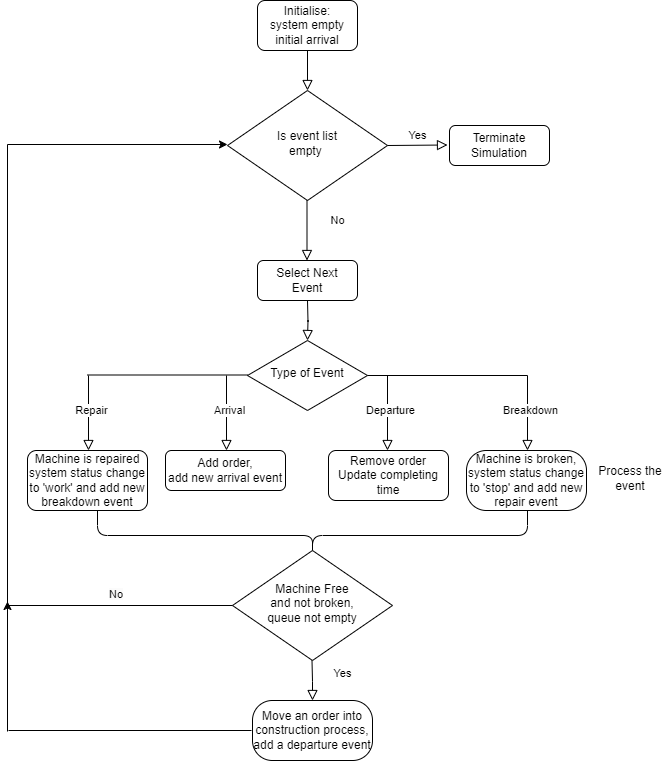

The diagram above was exported from draw.io. Its source (the exported page's mxGraphModel, read from the mxfile embedded in the PNG):
<mxGraphModel dx="778" dy="504" grid="1" gridSize="10" guides="1" tooltips="1" connect="1" arrows="1" fold="1" page="1" pageScale="1" pageWidth="827" pageHeight="1169" math="0" shadow="0">
  <root>
    <mxCell id="WIyWlLk6GJQsqaUBKTNV-0" />
    <mxCell id="WIyWlLk6GJQsqaUBKTNV-1" parent="WIyWlLk6GJQsqaUBKTNV-0" />
    <mxCell id="WIyWlLk6GJQsqaUBKTNV-2" value="" style="rounded=0;html=1;jettySize=auto;orthogonalLoop=1;fontSize=11;endArrow=block;endFill=0;endSize=8;strokeWidth=1;shadow=0;labelBackgroundColor=none;edgeStyle=orthogonalEdgeStyle;" parent="WIyWlLk6GJQsqaUBKTNV-1" source="WIyWlLk6GJQsqaUBKTNV-3" target="WIyWlLk6GJQsqaUBKTNV-6" edge="1">
      <mxGeometry relative="1" as="geometry" />
    </mxCell>
    <mxCell id="WIyWlLk6GJQsqaUBKTNV-3" value="&lt;div style=&quot;&quot;&gt;&lt;span style=&quot;background-color: initial;&quot;&gt;Initialise:&lt;/span&gt;&lt;/div&gt;system empty&lt;br&gt;initial arrival" style="rounded=1;whiteSpace=wrap;html=1;fontSize=12;glass=0;strokeWidth=1;shadow=0;align=center;" parent="WIyWlLk6GJQsqaUBKTNV-1" vertex="1">
      <mxGeometry x="330" y="20" width="100" height="50" as="geometry" />
    </mxCell>
    <mxCell id="WIyWlLk6GJQsqaUBKTNV-4" value="Yes" style="rounded=0;html=1;jettySize=auto;orthogonalLoop=1;fontSize=11;endArrow=block;endFill=0;endSize=8;strokeWidth=1;shadow=0;labelBackgroundColor=none;edgeStyle=orthogonalEdgeStyle;" parent="WIyWlLk6GJQsqaUBKTNV-1" edge="1">
      <mxGeometry x="-0.3333" y="30" relative="1" as="geometry">
        <mxPoint as="offset" />
        <mxPoint x="384.5" y="680" as="sourcePoint" />
        <mxPoint x="385" y="720" as="targetPoint" />
      </mxGeometry>
    </mxCell>
    <mxCell id="WIyWlLk6GJQsqaUBKTNV-6" value="Is event list &lt;br&gt;empty&amp;nbsp;" style="rhombus;whiteSpace=wrap;html=1;shadow=0;fontFamily=Helvetica;fontSize=12;align=center;strokeWidth=1;spacing=6;spacingTop=-4;" parent="WIyWlLk6GJQsqaUBKTNV-1" vertex="1">
      <mxGeometry x="300" y="110" width="160" height="110" as="geometry" />
    </mxCell>
    <mxCell id="WIyWlLk6GJQsqaUBKTNV-11" value="Add order,&lt;br&gt;add new arrival event" style="rounded=1;whiteSpace=wrap;html=1;fontSize=12;glass=0;strokeWidth=1;shadow=0;" parent="WIyWlLk6GJQsqaUBKTNV-1" vertex="1">
      <mxGeometry x="238" y="470" width="120" height="40" as="geometry" />
    </mxCell>
    <mxCell id="0ouoBdORt3vkmxe64IvN-0" value="Yes" style="edgeStyle=orthogonalEdgeStyle;rounded=0;html=1;jettySize=auto;orthogonalLoop=1;fontSize=11;endArrow=block;endFill=0;endSize=8;strokeWidth=1;shadow=0;labelBackgroundColor=none;exitX=1;exitY=0.5;exitDx=0;exitDy=0;" edge="1" parent="WIyWlLk6GJQsqaUBKTNV-1" source="WIyWlLk6GJQsqaUBKTNV-6">
      <mxGeometry y="10" relative="1" as="geometry">
        <mxPoint as="offset" />
        <mxPoint x="470" y="165" as="sourcePoint" />
        <mxPoint x="520" y="164.5" as="targetPoint" />
      </mxGeometry>
    </mxCell>
    <mxCell id="0ouoBdORt3vkmxe64IvN-1" value="Terminate &lt;br&gt;Simulation" style="rounded=1;whiteSpace=wrap;html=1;fontSize=12;glass=0;strokeWidth=1;shadow=0;" vertex="1" parent="WIyWlLk6GJQsqaUBKTNV-1">
      <mxGeometry x="522" y="145" width="100" height="40" as="geometry" />
    </mxCell>
    <mxCell id="0ouoBdORt3vkmxe64IvN-2" value="Select Next&lt;br&gt;Event" style="rounded=1;whiteSpace=wrap;html=1;fontSize=12;glass=0;strokeWidth=1;shadow=0;" vertex="1" parent="WIyWlLk6GJQsqaUBKTNV-1">
      <mxGeometry x="330" y="280" width="100" height="40" as="geometry" />
    </mxCell>
    <mxCell id="0ouoBdORt3vkmxe64IvN-3" value="" style="rounded=0;html=1;jettySize=auto;orthogonalLoop=1;fontSize=11;endArrow=block;endFill=0;endSize=8;strokeWidth=1;shadow=0;labelBackgroundColor=none;edgeStyle=orthogonalEdgeStyle;" edge="1" parent="WIyWlLk6GJQsqaUBKTNV-1">
      <mxGeometry x="-0.3565" y="30" relative="1" as="geometry">
        <mxPoint x="1" y="1" as="offset" />
        <mxPoint x="380" y="320" as="sourcePoint" />
        <mxPoint x="380" y="360" as="targetPoint" />
      </mxGeometry>
    </mxCell>
    <mxCell id="0ouoBdORt3vkmxe64IvN-4" value="Type of Event" style="rhombus;whiteSpace=wrap;html=1;shadow=0;fontFamily=Helvetica;fontSize=12;align=center;strokeWidth=1;spacing=6;spacingTop=-4;" vertex="1" parent="WIyWlLk6GJQsqaUBKTNV-1">
      <mxGeometry x="320" y="360" width="120" height="70" as="geometry" />
    </mxCell>
    <mxCell id="0ouoBdORt3vkmxe64IvN-5" value="" style="endArrow=none;html=1;rounded=0;" edge="1" parent="WIyWlLk6GJQsqaUBKTNV-1">
      <mxGeometry width="50" height="50" relative="1" as="geometry">
        <mxPoint x="440" y="395" as="sourcePoint" />
        <mxPoint x="600" y="395" as="targetPoint" />
      </mxGeometry>
    </mxCell>
    <mxCell id="0ouoBdORt3vkmxe64IvN-6" value="" style="endArrow=none;html=1;rounded=0;" edge="1" parent="WIyWlLk6GJQsqaUBKTNV-1">
      <mxGeometry width="50" height="50" relative="1" as="geometry">
        <mxPoint x="160" y="394.5" as="sourcePoint" />
        <mxPoint x="320" y="394.5" as="targetPoint" />
      </mxGeometry>
    </mxCell>
    <mxCell id="0ouoBdORt3vkmxe64IvN-7" value="" style="rounded=0;html=1;jettySize=auto;orthogonalLoop=1;fontSize=11;endArrow=block;endFill=0;endSize=8;strokeWidth=1;shadow=0;labelBackgroundColor=none;edgeStyle=orthogonalEdgeStyle;" edge="1" parent="WIyWlLk6GJQsqaUBKTNV-1">
      <mxGeometry x="-0.3565" y="30" relative="1" as="geometry">
        <mxPoint x="1" y="1" as="offset" />
        <mxPoint x="299" y="395" as="sourcePoint" />
        <mxPoint x="299" y="470" as="targetPoint" />
      </mxGeometry>
    </mxCell>
    <mxCell id="0ouoBdORt3vkmxe64IvN-8" value="Arrival" style="edgeLabel;html=1;align=center;verticalAlign=middle;resizable=0;points=[];" vertex="1" connectable="0" parent="0ouoBdORt3vkmxe64IvN-7">
      <mxGeometry x="-0.0933" y="2" relative="1" as="geometry">
        <mxPoint as="offset" />
      </mxGeometry>
    </mxCell>
    <mxCell id="0ouoBdORt3vkmxe64IvN-9" value="Remove order&lt;br&gt;Update completing time" style="rounded=1;whiteSpace=wrap;html=1;fontSize=12;glass=0;strokeWidth=1;shadow=0;" vertex="1" parent="WIyWlLk6GJQsqaUBKTNV-1">
      <mxGeometry x="401" y="470" width="120" height="50" as="geometry" />
    </mxCell>
    <mxCell id="0ouoBdORt3vkmxe64IvN-10" value="" style="rounded=0;html=1;jettySize=auto;orthogonalLoop=1;fontSize=11;endArrow=block;endFill=0;endSize=8;strokeWidth=1;shadow=0;labelBackgroundColor=none;edgeStyle=orthogonalEdgeStyle;" edge="1" parent="WIyWlLk6GJQsqaUBKTNV-1">
      <mxGeometry x="-0.3565" y="30" relative="1" as="geometry">
        <mxPoint x="1" y="1" as="offset" />
        <mxPoint x="460" y="395" as="sourcePoint" />
        <mxPoint x="460" y="470" as="targetPoint" />
      </mxGeometry>
    </mxCell>
    <mxCell id="0ouoBdORt3vkmxe64IvN-11" value="Departure" style="edgeLabel;html=1;align=center;verticalAlign=middle;resizable=0;points=[];" vertex="1" connectable="0" parent="0ouoBdORt3vkmxe64IvN-10">
      <mxGeometry x="-0.0933" y="2" relative="1" as="geometry">
        <mxPoint as="offset" />
      </mxGeometry>
    </mxCell>
    <mxCell id="0ouoBdORt3vkmxe64IvN-12" value="Machine is broken,&lt;br&gt;system status change to 'stop' and add new repair event" style="rounded=1;whiteSpace=wrap;html=1;fontSize=12;glass=0;strokeWidth=1;shadow=0;arcSize=33;" vertex="1" parent="WIyWlLk6GJQsqaUBKTNV-1">
      <mxGeometry x="539" y="470" width="120" height="60" as="geometry" />
    </mxCell>
    <mxCell id="0ouoBdORt3vkmxe64IvN-13" value="" style="rounded=0;html=1;jettySize=auto;orthogonalLoop=1;fontSize=11;endArrow=block;endFill=0;endSize=8;strokeWidth=1;shadow=0;labelBackgroundColor=none;edgeStyle=orthogonalEdgeStyle;" edge="1" parent="WIyWlLk6GJQsqaUBKTNV-1">
      <mxGeometry x="-0.3565" y="30" relative="1" as="geometry">
        <mxPoint x="1" y="1" as="offset" />
        <mxPoint x="600" y="395" as="sourcePoint" />
        <mxPoint x="600" y="470" as="targetPoint" />
      </mxGeometry>
    </mxCell>
    <mxCell id="0ouoBdORt3vkmxe64IvN-14" value="Breakdown" style="edgeLabel;html=1;align=center;verticalAlign=middle;resizable=0;points=[];" vertex="1" connectable="0" parent="0ouoBdORt3vkmxe64IvN-13">
      <mxGeometry x="-0.0933" y="2" relative="1" as="geometry">
        <mxPoint as="offset" />
      </mxGeometry>
    </mxCell>
    <mxCell id="0ouoBdORt3vkmxe64IvN-15" value="Machine is repaired&lt;br&gt;system status change to 'work' and add new breakdown event" style="rounded=1;whiteSpace=wrap;html=1;fontSize=12;glass=0;strokeWidth=1;shadow=0;" vertex="1" parent="WIyWlLk6GJQsqaUBKTNV-1">
      <mxGeometry x="100" y="470" width="120" height="60" as="geometry" />
    </mxCell>
    <mxCell id="0ouoBdORt3vkmxe64IvN-16" value="" style="rounded=0;html=1;jettySize=auto;orthogonalLoop=1;fontSize=11;endArrow=block;endFill=0;endSize=8;strokeWidth=1;shadow=0;labelBackgroundColor=none;edgeStyle=orthogonalEdgeStyle;" edge="1" parent="WIyWlLk6GJQsqaUBKTNV-1">
      <mxGeometry x="-0.3565" y="30" relative="1" as="geometry">
        <mxPoint x="1" y="1" as="offset" />
        <mxPoint x="161" y="395" as="sourcePoint" />
        <mxPoint x="161" y="470" as="targetPoint" />
      </mxGeometry>
    </mxCell>
    <mxCell id="0ouoBdORt3vkmxe64IvN-17" value="Repair" style="edgeLabel;html=1;align=center;verticalAlign=middle;resizable=0;points=[];" vertex="1" connectable="0" parent="0ouoBdORt3vkmxe64IvN-16">
      <mxGeometry x="-0.0933" y="2" relative="1" as="geometry">
        <mxPoint as="offset" />
      </mxGeometry>
    </mxCell>
    <mxCell id="0ouoBdORt3vkmxe64IvN-19" value="" style="shape=curlyBracket;whiteSpace=wrap;html=1;rounded=1;flipH=1;labelPosition=right;verticalLabelPosition=middle;align=left;verticalAlign=middle;direction=north;size=0.5;" vertex="1" parent="WIyWlLk6GJQsqaUBKTNV-1">
      <mxGeometry x="170" y="530" width="430" height="50" as="geometry" />
    </mxCell>
    <mxCell id="0ouoBdORt3vkmxe64IvN-20" value="Process the event" style="text;html=1;strokeColor=none;fillColor=none;align=center;verticalAlign=middle;whiteSpace=wrap;rounded=0;" vertex="1" parent="WIyWlLk6GJQsqaUBKTNV-1">
      <mxGeometry x="663" y="475" width="80" height="45" as="geometry" />
    </mxCell>
    <mxCell id="0ouoBdORt3vkmxe64IvN-21" value="Machine Free &lt;br&gt;and not broken, &lt;br&gt;queue not empty" style="rhombus;whiteSpace=wrap;html=1;shadow=0;fontFamily=Helvetica;fontSize=12;align=center;strokeWidth=1;spacing=6;spacingTop=-4;" vertex="1" parent="WIyWlLk6GJQsqaUBKTNV-1">
      <mxGeometry x="305" y="570" width="160" height="110" as="geometry" />
    </mxCell>
    <mxCell id="0ouoBdORt3vkmxe64IvN-25" value="Move an order into construction process,&lt;br&gt;add a departure event" style="rounded=1;whiteSpace=wrap;html=1;fontSize=12;glass=0;strokeWidth=1;shadow=0;arcSize=33;" vertex="1" parent="WIyWlLk6GJQsqaUBKTNV-1">
      <mxGeometry x="325" y="720" width="120" height="60" as="geometry" />
    </mxCell>
    <mxCell id="0ouoBdORt3vkmxe64IvN-26" value="No" style="rounded=0;html=1;jettySize=auto;orthogonalLoop=1;fontSize=11;endArrow=block;endFill=0;endSize=8;strokeWidth=1;shadow=0;labelBackgroundColor=none;edgeStyle=orthogonalEdgeStyle;" edge="1" parent="WIyWlLk6GJQsqaUBKTNV-1">
      <mxGeometry x="-0.3389" y="30" relative="1" as="geometry">
        <mxPoint as="offset" />
        <mxPoint x="379.5" y="220" as="sourcePoint" />
        <mxPoint x="379.5" y="280" as="targetPoint" />
      </mxGeometry>
    </mxCell>
    <mxCell id="0ouoBdORt3vkmxe64IvN-33" value="" style="endArrow=none;html=1;rounded=0;" edge="1" parent="WIyWlLk6GJQsqaUBKTNV-1">
      <mxGeometry width="50" height="50" relative="1" as="geometry">
        <mxPoint x="80" y="625" as="sourcePoint" />
        <mxPoint x="305" y="625" as="targetPoint" />
      </mxGeometry>
    </mxCell>
    <mxCell id="0ouoBdORt3vkmxe64IvN-34" value="" style="endArrow=none;html=1;rounded=0;" edge="1" parent="WIyWlLk6GJQsqaUBKTNV-1">
      <mxGeometry width="50" height="50" relative="1" as="geometry">
        <mxPoint x="80" y="630" as="sourcePoint" />
        <mxPoint x="80" y="164" as="targetPoint" />
      </mxGeometry>
    </mxCell>
    <mxCell id="0ouoBdORt3vkmxe64IvN-35" value="" style="endArrow=classic;html=1;rounded=0;" edge="1" parent="WIyWlLk6GJQsqaUBKTNV-1">
      <mxGeometry width="50" height="50" relative="1" as="geometry">
        <mxPoint x="80" y="164" as="sourcePoint" />
        <mxPoint x="300" y="164" as="targetPoint" />
      </mxGeometry>
    </mxCell>
    <mxCell id="0ouoBdORt3vkmxe64IvN-37" value="&lt;span style=&quot;color: rgb(0, 0, 0); font-family: Helvetica; font-size: 11px; font-style: normal; font-variant-ligatures: normal; font-variant-caps: normal; font-weight: 400; letter-spacing: normal; orphans: 2; text-align: center; text-indent: 0px; text-transform: none; widows: 2; word-spacing: 0px; -webkit-text-stroke-width: 0px; background-color: rgb(251, 251, 251); text-decoration-thickness: initial; text-decoration-style: initial; text-decoration-color: initial; float: none; display: inline !important;&quot;&gt;No&lt;/span&gt;" style="text;whiteSpace=wrap;html=1;" vertex="1" parent="WIyWlLk6GJQsqaUBKTNV-1">
      <mxGeometry x="180" y="600" width="50" height="40" as="geometry" />
    </mxCell>
    <mxCell id="0ouoBdORt3vkmxe64IvN-38" value="" style="endArrow=none;html=1;rounded=0;" edge="1" parent="WIyWlLk6GJQsqaUBKTNV-1">
      <mxGeometry width="50" height="50" relative="1" as="geometry">
        <mxPoint x="81" y="750" as="sourcePoint" />
        <mxPoint x="324" y="750" as="targetPoint" />
      </mxGeometry>
    </mxCell>
    <mxCell id="0ouoBdORt3vkmxe64IvN-39" value="" style="endArrow=classic;html=1;rounded=0;" edge="1" parent="WIyWlLk6GJQsqaUBKTNV-1">
      <mxGeometry width="50" height="50" relative="1" as="geometry">
        <mxPoint x="80" y="751" as="sourcePoint" />
        <mxPoint x="80" y="621" as="targetPoint" />
      </mxGeometry>
    </mxCell>
  </root>
</mxGraphModel>